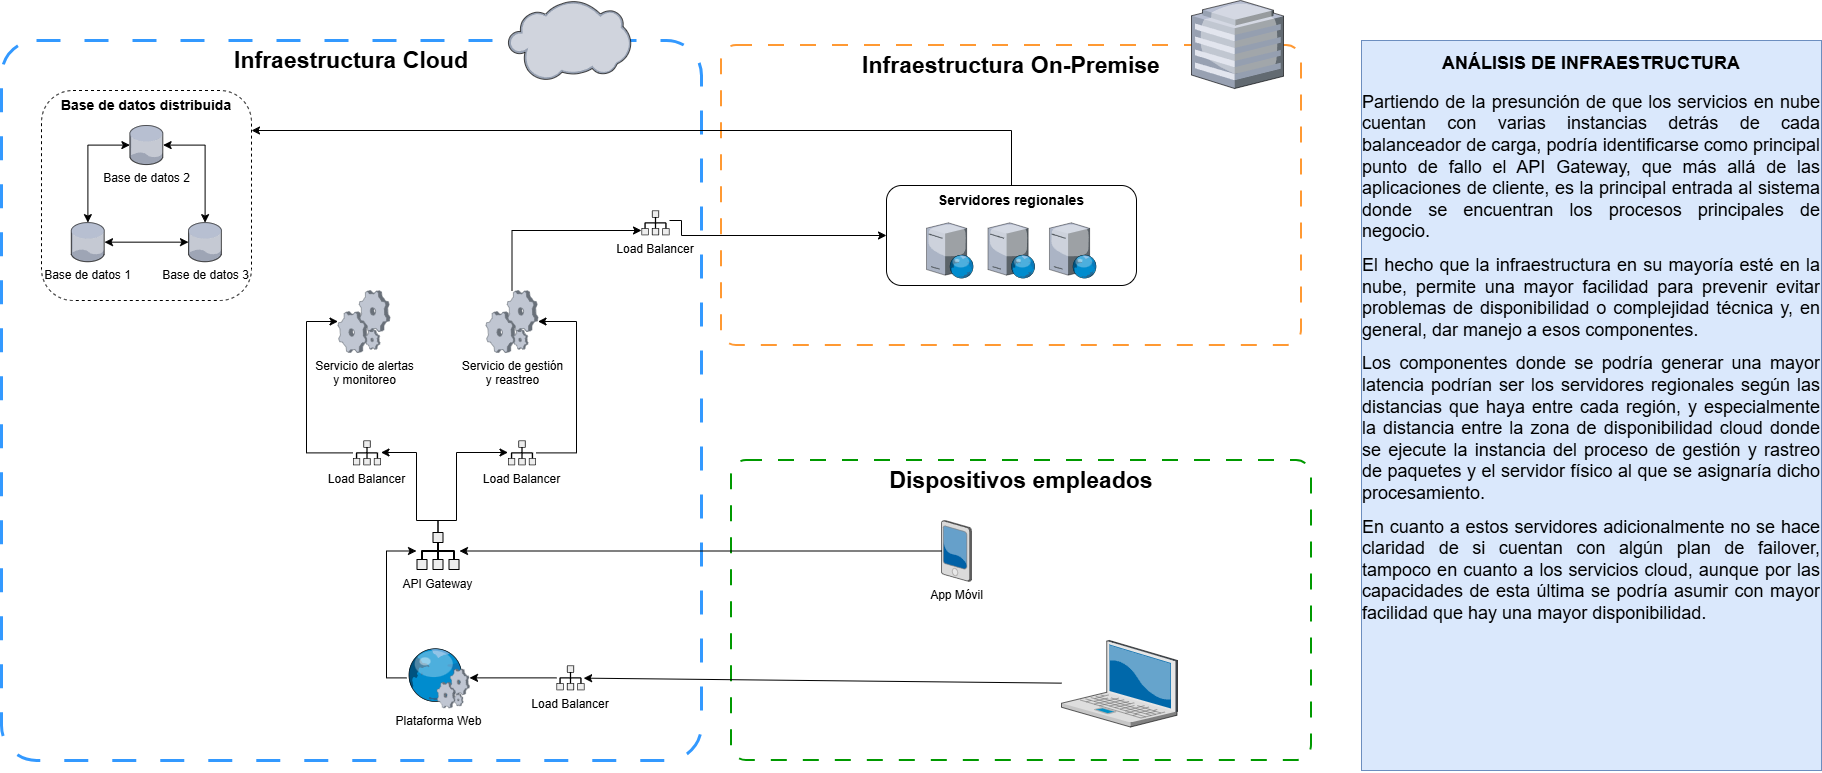

The diagram above was exported from draw.io. Its source (the exported page's mxGraphModel, read from the mxfile embedded in the PNG):
<mxGraphModel dx="1030" dy="1627" grid="1" gridSize="10" guides="1" tooltips="1" connect="1" arrows="1" fold="1" page="1" pageScale="1" pageWidth="850" pageHeight="1100" background="#FFFFFF" math="0" shadow="0">
  <root>
    <mxCell id="0" />
    <mxCell id="1" parent="0" />
    <mxCell id="fJNUHcl0tWlTEwFgDaYS-10" parent="1" style="rounded=1;whiteSpace=wrap;html=1;fillColor=none;dashed=1;dashPattern=8 8;arcSize=5;verticalAlign=top;strokeColor=#009900;perimeterSpacing=4;strokeWidth=2;" value="&lt;span style=&quot;font-size: 23px;&quot;&gt;&lt;b&gt;Dispositivos empleados&lt;/b&gt;&lt;/span&gt;" vertex="1">
      <mxGeometry height="300" width="580" x="760" y="370" as="geometry" />
    </mxCell>
    <mxCell id="fJNUHcl0tWlTEwFgDaYS-7" connectable="0" parent="1" style="group" value="" vertex="1">
      <mxGeometry height="760" width="700" x="30" y="-90" as="geometry" />
    </mxCell>
    <mxCell id="GS8gWEkpmqph7CAPJ9dc-51" parent="fJNUHcl0tWlTEwFgDaYS-7" style="rounded=1;whiteSpace=wrap;html=1;fillColor=none;dashed=1;dashPattern=8 8;arcSize=5;verticalAlign=top;strokeColor=#3399FF;perimeterSpacing=4;strokeWidth=3;" value="&lt;b&gt;&lt;font style=&quot;font-size: 23px;&quot;&gt;Infraestructura Cloud&lt;/font&gt;&lt;/b&gt;" vertex="1">
      <mxGeometry height="720" width="700" y="40" as="geometry" />
    </mxCell>
    <mxCell id="GS8gWEkpmqph7CAPJ9dc-2" parent="fJNUHcl0tWlTEwFgDaYS-7" style="verticalLabelPosition=bottom;sketch=0;aspect=fixed;html=1;verticalAlign=top;strokeColor=none;align=center;outlineConnect=0;shape=mxgraph.citrix.cloud;" value="" vertex="1">
      <mxGeometry height="80.27" width="123" x="506.5" as="geometry" />
    </mxCell>
    <mxCell id="GS8gWEkpmqph7CAPJ9dc-48" parent="fJNUHcl0tWlTEwFgDaYS-7" style="shape=mxgraph.networks2.icon;aspect=fixed;fillColor=#EDEDED;strokeColor=#000000;gradientColor=#5B6163;network2IconShadow=1;network2bgFillColor=none;labelPosition=center;verticalLabelPosition=bottom;align=center;verticalAlign=top;network2Icon=mxgraph.networks2.load_balancer;network2IconW=0.86;network2IconH=0.76;" value="Load Balancer" vertex="1">
      <mxGeometry height="24.75" width="28" x="640" y="210" as="geometry" />
    </mxCell>
    <mxCell id="fJNUHcl0tWlTEwFgDaYS-6" connectable="0" parent="1" style="group" value="" vertex="1">
      <mxGeometry height="345" width="580" x="750" y="-90" as="geometry" />
    </mxCell>
    <mxCell id="fJNUHcl0tWlTEwFgDaYS-3" parent="fJNUHcl0tWlTEwFgDaYS-6" style="rounded=1;whiteSpace=wrap;html=1;fillColor=none;dashed=1;dashPattern=8 8;arcSize=5;verticalAlign=top;strokeColor=#FF9933;perimeterSpacing=4;strokeWidth=2;" value="&lt;b&gt;&lt;font style=&quot;font-size: 23px;&quot;&gt;Infraestructura On-&lt;/font&gt;&lt;/b&gt;&lt;b style=&quot;background-color: transparent; color: light-dark(rgb(0, 0, 0), rgb(255, 255, 255));&quot;&gt;&lt;font style=&quot;font-size: 23px;&quot;&gt;Premise&lt;/font&gt;&lt;/b&gt;" vertex="1">
      <mxGeometry height="300" width="580" y="45" as="geometry" />
    </mxCell>
    <mxCell id="fJNUHcl0tWlTEwFgDaYS-4" parent="fJNUHcl0tWlTEwFgDaYS-6" style="verticalLabelPosition=bottom;sketch=0;aspect=fixed;html=1;verticalAlign=top;strokeColor=none;align=center;outlineConnect=0;shape=mxgraph.citrix.hq_enterprise;" value="" vertex="1">
      <mxGeometry height="88" width="92" x="470" as="geometry" />
    </mxCell>
    <mxCell id="fJNUHcl0tWlTEwFgDaYS-2" connectable="0" parent="fJNUHcl0tWlTEwFgDaYS-6" style="group" value="" vertex="1">
      <mxGeometry height="115" width="250" x="165" y="185" as="geometry" />
    </mxCell>
    <mxCell id="GS8gWEkpmqph7CAPJ9dc-26" connectable="0" parent="fJNUHcl0tWlTEwFgDaYS-2" style="group" value="" vertex="1">
      <mxGeometry height="85" width="210.00000000000003" x="40" y="30" as="geometry" />
    </mxCell>
    <mxCell id="GS8gWEkpmqph7CAPJ9dc-23" parent="GS8gWEkpmqph7CAPJ9dc-26" style="verticalLabelPosition=bottom;sketch=0;aspect=fixed;html=1;verticalAlign=top;strokeColor=none;align=center;outlineConnect=0;shape=mxgraph.citrix.web_server;" value="" vertex="1">
      <mxGeometry height="55.33453887884267" width="47.03435804701627" y="7.332730560578664" as="geometry" />
    </mxCell>
    <mxCell id="GS8gWEkpmqph7CAPJ9dc-24" parent="GS8gWEkpmqph7CAPJ9dc-26" style="verticalLabelPosition=bottom;sketch=0;aspect=fixed;html=1;verticalAlign=top;strokeColor=none;align=center;outlineConnect=0;shape=mxgraph.citrix.web_server;" value="" vertex="1">
      <mxGeometry height="55.33453887884267" width="47.03435804701627" x="122.96564195298372" y="7.332730560578664" as="geometry" />
    </mxCell>
    <mxCell id="GS8gWEkpmqph7CAPJ9dc-25" parent="GS8gWEkpmqph7CAPJ9dc-26" style="verticalLabelPosition=bottom;sketch=0;aspect=fixed;html=1;verticalAlign=top;strokeColor=none;align=center;outlineConnect=0;shape=mxgraph.citrix.web_server;" value="" vertex="1">
      <mxGeometry height="55.33453887884267" width="47.03435804701627" x="61.48282097649186" y="7.332730560578664" as="geometry" />
    </mxCell>
    <mxCell id="GS8gWEkpmqph7CAPJ9dc-27" parent="fJNUHcl0tWlTEwFgDaYS-2" style="rounded=1;whiteSpace=wrap;html=1;fillColor=none;verticalAlign=top;fontSize=14;fontStyle=1" value="Servidores regionales" vertex="1">
      <mxGeometry height="100" width="250" as="geometry" />
    </mxCell>
    <mxCell id="GS8gWEkpmqph7CAPJ9dc-3" parent="1" style="verticalLabelPosition=bottom;sketch=0;aspect=fixed;html=1;verticalAlign=top;strokeColor=none;align=center;outlineConnect=0;shape=mxgraph.citrix.pda;" value="App Móvil" vertex="1">
      <mxGeometry height="61" width="30" x="970" y="430" as="geometry" />
    </mxCell>
    <mxCell id="GS8gWEkpmqph7CAPJ9dc-31" edge="1" parent="1" source="GS8gWEkpmqph7CAPJ9dc-5" style="edgeStyle=none;rounded=0;orthogonalLoop=1;jettySize=auto;html=1;" target="GS8gWEkpmqph7CAPJ9dc-28">
      <mxGeometry relative="1" as="geometry" />
    </mxCell>
    <mxCell id="GS8gWEkpmqph7CAPJ9dc-5" parent="1" style="shape=mxgraph.networks2.icon;aspect=fixed;fillColor=#EDEDED;strokeColor=#000000;gradientColor=#5B6163;network2IconShadow=1;network2bgFillColor=none;labelPosition=center;verticalLabelPosition=bottom;align=center;verticalAlign=top;network2Icon=mxgraph.networks2.load_balancer;network2IconW=0.86;network2IconH=0.76;" value="Load Balancer" vertex="1">
      <mxGeometry height="24.75" width="28" x="585" y="575" as="geometry" />
    </mxCell>
    <mxCell id="GS8gWEkpmqph7CAPJ9dc-35" edge="1" parent="1" source="GS8gWEkpmqph7CAPJ9dc-6" style="edgeStyle=none;rounded=0;orthogonalLoop=1;jettySize=auto;html=1;startArrow=classic;startFill=1;endArrow=none;endFill=0;" target="GS8gWEkpmqph7CAPJ9dc-3">
      <mxGeometry relative="1" as="geometry" />
    </mxCell>
    <mxCell id="GS8gWEkpmqph7CAPJ9dc-43" edge="1" parent="1" source="GS8gWEkpmqph7CAPJ9dc-6" style="edgeStyle=orthogonalEdgeStyle;rounded=0;orthogonalLoop=1;jettySize=auto;html=1;" target="GS8gWEkpmqph7CAPJ9dc-39">
      <mxGeometry relative="1" as="geometry">
        <Array as="points">
          <mxPoint x="467" y="430" />
          <mxPoint x="445" y="430" />
          <mxPoint x="445" y="362" />
        </Array>
      </mxGeometry>
    </mxCell>
    <mxCell id="GS8gWEkpmqph7CAPJ9dc-44" edge="1" parent="1" source="GS8gWEkpmqph7CAPJ9dc-6" style="edgeStyle=orthogonalEdgeStyle;rounded=0;orthogonalLoop=1;jettySize=auto;html=1;" target="GS8gWEkpmqph7CAPJ9dc-42">
      <mxGeometry relative="1" as="geometry">
        <Array as="points">
          <mxPoint x="467" y="430" />
          <mxPoint x="485" y="430" />
          <mxPoint x="485" y="362" />
        </Array>
      </mxGeometry>
    </mxCell>
    <mxCell id="GS8gWEkpmqph7CAPJ9dc-6" parent="1" style="shape=mxgraph.networks2.icon;aspect=fixed;fillColor=#EDEDED;strokeColor=#000000;gradientColor=#5B6163;network2IconShadow=1;network2bgFillColor=none;labelPosition=center;verticalLabelPosition=bottom;align=center;verticalAlign=top;network2Icon=mxgraph.networks2.load_balancer;network2IconW=0.86;network2IconH=0.76;" value="API Gateway" vertex="1">
      <mxGeometry height="38" width="43" x="445" y="441.5" as="geometry" />
    </mxCell>
    <mxCell id="GS8gWEkpmqph7CAPJ9dc-7" parent="1" style="verticalLabelPosition=bottom;sketch=0;aspect=fixed;html=1;verticalAlign=top;strokeColor=none;align=center;outlineConnect=0;shape=mxgraph.citrix.process;" value="Servicio de alertas&lt;div&gt;y monitoreo&lt;/div&gt;" vertex="1">
      <mxGeometry height="62" width="52" x="366.5" y="200" as="geometry" />
    </mxCell>
    <mxCell id="GS8gWEkpmqph7CAPJ9dc-49" edge="1" parent="1" source="GS8gWEkpmqph7CAPJ9dc-8" style="edgeStyle=orthogonalEdgeStyle;rounded=0;orthogonalLoop=1;jettySize=auto;html=1;" target="GS8gWEkpmqph7CAPJ9dc-48">
      <mxGeometry relative="1" as="geometry">
        <Array as="points">
          <mxPoint x="540" y="140" />
        </Array>
        <mxPoint x="600" y="170" as="targetPoint" />
      </mxGeometry>
    </mxCell>
    <mxCell id="GS8gWEkpmqph7CAPJ9dc-8" parent="1" style="verticalLabelPosition=bottom;sketch=0;aspect=fixed;html=1;verticalAlign=top;strokeColor=none;align=center;outlineConnect=0;shape=mxgraph.citrix.process;" value="Servicio de gestión&lt;div&gt;y reastreo&lt;/div&gt;" vertex="1">
      <mxGeometry height="62" width="52" x="514.5" y="200" as="geometry" />
    </mxCell>
    <mxCell id="GS8gWEkpmqph7CAPJ9dc-30" edge="1" parent="1" source="GS8gWEkpmqph7CAPJ9dc-11" style="edgeStyle=none;rounded=0;orthogonalLoop=1;jettySize=auto;html=1;entryX=0.969;entryY=0.511;entryDx=0;entryDy=0;entryPerimeter=0;" target="GS8gWEkpmqph7CAPJ9dc-5" value="">
      <mxGeometry relative="1" as="geometry" />
    </mxCell>
    <mxCell id="GS8gWEkpmqph7CAPJ9dc-11" parent="1" style="verticalLabelPosition=bottom;sketch=0;aspect=fixed;html=1;verticalAlign=top;strokeColor=none;align=center;outlineConnect=0;shape=mxgraph.citrix.laptop_2;" value="" vertex="1">
      <mxGeometry height="86.5" width="116" x="1090" y="550.005" as="geometry" />
    </mxCell>
    <mxCell id="GS8gWEkpmqph7CAPJ9dc-36" edge="1" parent="1" source="GS8gWEkpmqph7CAPJ9dc-28" style="edgeStyle=orthogonalEdgeStyle;rounded=0;orthogonalLoop=1;jettySize=auto;html=1;" target="GS8gWEkpmqph7CAPJ9dc-6">
      <mxGeometry relative="1" as="geometry">
        <Array as="points">
          <mxPoint x="415" y="587.38" />
          <mxPoint x="415" y="460.5" />
        </Array>
      </mxGeometry>
    </mxCell>
    <mxCell id="GS8gWEkpmqph7CAPJ9dc-28" parent="1" style="verticalLabelPosition=bottom;sketch=0;aspect=fixed;html=1;verticalAlign=top;strokeColor=none;align=center;outlineConnect=0;shape=mxgraph.citrix.web_service;" value="Plataforma Web" vertex="1">
      <mxGeometry height="60" width="63" x="435" y="557.38" as="geometry" />
    </mxCell>
    <mxCell id="GS8gWEkpmqph7CAPJ9dc-45" edge="1" parent="1" source="GS8gWEkpmqph7CAPJ9dc-39" style="edgeStyle=orthogonalEdgeStyle;rounded=0;orthogonalLoop=1;jettySize=auto;html=1;" target="GS8gWEkpmqph7CAPJ9dc-7">
      <mxGeometry relative="1" as="geometry">
        <Array as="points">
          <mxPoint x="335" y="362" />
          <mxPoint x="335" y="231" />
        </Array>
      </mxGeometry>
    </mxCell>
    <mxCell id="GS8gWEkpmqph7CAPJ9dc-39" parent="1" style="shape=mxgraph.networks2.icon;aspect=fixed;fillColor=#EDEDED;strokeColor=#000000;gradientColor=#5B6163;network2IconShadow=1;network2bgFillColor=none;labelPosition=center;verticalLabelPosition=bottom;align=center;verticalAlign=top;network2Icon=mxgraph.networks2.load_balancer;network2IconW=0.86;network2IconH=0.76;" value="Load Balancer" vertex="1">
      <mxGeometry height="24.75" width="28" x="381.5" y="350" as="geometry" />
    </mxCell>
    <mxCell id="GS8gWEkpmqph7CAPJ9dc-46" edge="1" parent="1" source="GS8gWEkpmqph7CAPJ9dc-42" style="edgeStyle=orthogonalEdgeStyle;rounded=0;orthogonalLoop=1;jettySize=auto;html=1;" target="GS8gWEkpmqph7CAPJ9dc-8">
      <mxGeometry relative="1" as="geometry">
        <Array as="points">
          <mxPoint x="605" y="362" />
          <mxPoint x="605" y="231" />
        </Array>
      </mxGeometry>
    </mxCell>
    <mxCell id="GS8gWEkpmqph7CAPJ9dc-42" parent="1" style="shape=mxgraph.networks2.icon;aspect=fixed;fillColor=#EDEDED;strokeColor=#000000;gradientColor=#5B6163;network2IconShadow=1;network2bgFillColor=none;labelPosition=center;verticalLabelPosition=bottom;align=center;verticalAlign=top;network2Icon=mxgraph.networks2.load_balancer;network2IconW=0.86;network2IconH=0.76;" value="Load Balancer" vertex="1">
      <mxGeometry height="24.75" width="28" x="536.5" y="350" as="geometry" />
    </mxCell>
    <mxCell id="fJNUHcl0tWlTEwFgDaYS-5" edge="1" parent="1" source="GS8gWEkpmqph7CAPJ9dc-48" style="edgeStyle=orthogonalEdgeStyle;rounded=0;orthogonalLoop=1;jettySize=auto;html=1;" target="GS8gWEkpmqph7CAPJ9dc-27">
      <mxGeometry relative="1" as="geometry">
        <Array as="points">
          <mxPoint x="710" y="130" />
          <mxPoint x="710" y="145" />
        </Array>
        <mxPoint x="890" y="360" as="targetPoint" />
      </mxGeometry>
    </mxCell>
    <mxCell id="GS8gWEkpmqph7CAPJ9dc-53" connectable="0" parent="1" style="group" value="" vertex="1">
      <mxGeometry height="210" width="210" x="70" as="geometry" />
    </mxCell>
    <mxCell id="GS8gWEkpmqph7CAPJ9dc-18" edge="1" parent="GS8gWEkpmqph7CAPJ9dc-53" source="GS8gWEkpmqph7CAPJ9dc-1" style="edgeStyle=none;rounded=0;orthogonalLoop=1;jettySize=auto;html=1;startArrow=classic;startFill=1;" target="GS8gWEkpmqph7CAPJ9dc-15">
      <mxGeometry relative="1" as="geometry" />
    </mxCell>
    <mxCell id="GS8gWEkpmqph7CAPJ9dc-1" parent="GS8gWEkpmqph7CAPJ9dc-53" style="verticalLabelPosition=bottom;sketch=0;aspect=fixed;html=1;verticalAlign=top;strokeColor=none;align=center;outlineConnect=0;shape=mxgraph.citrix.database;" value="Base de datos 1" vertex="1">
      <mxGeometry height="39.06976744186047" width="33.2093023255814" x="29.794604651162786" y="132.125" as="geometry" />
    </mxCell>
    <mxCell id="GS8gWEkpmqph7CAPJ9dc-16" edge="1" parent="GS8gWEkpmqph7CAPJ9dc-53" source="GS8gWEkpmqph7CAPJ9dc-14" style="edgeStyle=orthogonalEdgeStyle;rounded=0;orthogonalLoop=1;jettySize=auto;html=1;startArrow=classic;startFill=1;" target="GS8gWEkpmqph7CAPJ9dc-1">
      <mxGeometry relative="1" as="geometry" />
    </mxCell>
    <mxCell id="GS8gWEkpmqph7CAPJ9dc-17" edge="1" parent="GS8gWEkpmqph7CAPJ9dc-53" source="GS8gWEkpmqph7CAPJ9dc-14" style="edgeStyle=orthogonalEdgeStyle;rounded=0;orthogonalLoop=1;jettySize=auto;html=1;startArrow=classic;startFill=1;" target="GS8gWEkpmqph7CAPJ9dc-15">
      <mxGeometry relative="1" as="geometry" />
    </mxCell>
    <mxCell id="GS8gWEkpmqph7CAPJ9dc-14" parent="GS8gWEkpmqph7CAPJ9dc-53" style="verticalLabelPosition=bottom;sketch=0;aspect=fixed;html=1;verticalAlign=top;strokeColor=none;align=center;outlineConnect=0;shape=mxgraph.citrix.database;" value="Base de datos 2" vertex="1">
      <mxGeometry height="39.06976744186047" width="33.2093023255814" x="88.39925581395349" y="35" as="geometry" />
    </mxCell>
    <mxCell id="GS8gWEkpmqph7CAPJ9dc-15" parent="GS8gWEkpmqph7CAPJ9dc-53" style="verticalLabelPosition=bottom;sketch=0;aspect=fixed;html=1;verticalAlign=top;strokeColor=none;align=center;outlineConnect=0;shape=mxgraph.citrix.database;" value="Base de datos 3" vertex="1">
      <mxGeometry height="39.06976744186047" width="33.2093023255814" x="147.0039069767442" y="132.125" as="geometry" />
    </mxCell>
    <mxCell id="GS8gWEkpmqph7CAPJ9dc-19" parent="GS8gWEkpmqph7CAPJ9dc-53" style="rounded=1;whiteSpace=wrap;html=1;fillColor=none;dashed=1;verticalAlign=top;" value="&lt;b&gt;&lt;font style=&quot;font-size: 14px;&quot;&gt;Base de datos distribuida&lt;/font&gt;&lt;/b&gt;" vertex="1">
      <mxGeometry height="210" width="210" as="geometry" />
    </mxCell>
    <mxCell id="fJNUHcl0tWlTEwFgDaYS-8" edge="1" parent="1" source="GS8gWEkpmqph7CAPJ9dc-27" style="edgeStyle=orthogonalEdgeStyle;rounded=0;orthogonalLoop=1;jettySize=auto;html=1;" target="GS8gWEkpmqph7CAPJ9dc-19">
      <mxGeometry relative="1" as="geometry">
        <Array as="points">
          <mxPoint x="1040" y="40" />
        </Array>
      </mxGeometry>
    </mxCell>
    <mxCell id="ipKRz6favhLq2ObTa4oA-3" parent="1" style="text;html=1;whiteSpace=wrap;overflow=hidden;rounded=0;fillColor=#dae8fc;strokeColor=#6c8ebf;align=center;" value="&lt;h1 style=&quot;margin-top: 0px;&quot;&gt;&lt;span style=&quot;background-color: transparent; color: light-dark(rgb(0, 0, 0), rgb(255, 255, 255));&quot;&gt;&lt;font style=&quot;font-size: 18px;&quot;&gt;ANÁLISIS DE INFRAESTRUCTURA&lt;/font&gt;&lt;/span&gt;&lt;/h1&gt;&lt;p style=&quot;text-align: justify; margin-top: 0px;&quot;&gt;&lt;font style=&quot;font-size: 18px;&quot;&gt;Partiendo de la presunción de que los servicios en nube cuentan con varias instancias detrás de cada balanceador de carga, podría identificarse como principal punto de fallo el API Gateway, que más allá de las aplicaciones de cliente, es la principal entrada al sistema donde se encuentran los procesos principales de negocio.&lt;/font&gt;&lt;/p&gt;&lt;p style=&quot;text-align: justify; margin-top: 0px;&quot;&gt;&lt;font style=&quot;font-size: 18px;&quot;&gt;El hecho que la infraestructura en su mayoría esté en la nube, permite una mayor facilidad para prevenir evitar problemas de disponibilidad o complejidad técnica y, en general, dar manejo a esos componentes.&lt;/font&gt;&lt;/p&gt;&lt;p style=&quot;text-align: justify; margin-top: 0px;&quot;&gt;&lt;span style=&quot;font-size: 18px;&quot;&gt;Los componentes donde se podría generar una mayor latencia podrían ser los servidores regionales según las distancias que haya entre cada región, y especialmente la distancia entre la zona de disponibilidad cloud donde se ejecute la instancia del proceso de gestión y rastreo de paquetes y el servidor físico al que se asignaría dicho procesamiento.&lt;/span&gt;&lt;/p&gt;&lt;p style=&quot;text-align: justify; margin-top: 0px;&quot;&gt;&lt;span style=&quot;font-size: 18px;&quot;&gt;En cuanto a estos servidores adicionalmente no se hace claridad de si cuentan con algún plan de failover, tampoco en cuanto a los servicios cloud, aunque por las capacidades de esta última se podría asumir con mayor facilidad que hay una mayor disponibilidad.&lt;/span&gt;&lt;/p&gt;&lt;p style=&quot;text-align: justify; margin-top: 0px;&quot;&gt;&lt;span style=&quot;font-size: 18px;&quot;&gt;&lt;br&gt;&lt;/span&gt;&lt;/p&gt;" vertex="1">
      <mxGeometry height="730" width="460" x="1390" y="-50" as="geometry" />
    </mxCell>
  </root>
</mxGraphModel>